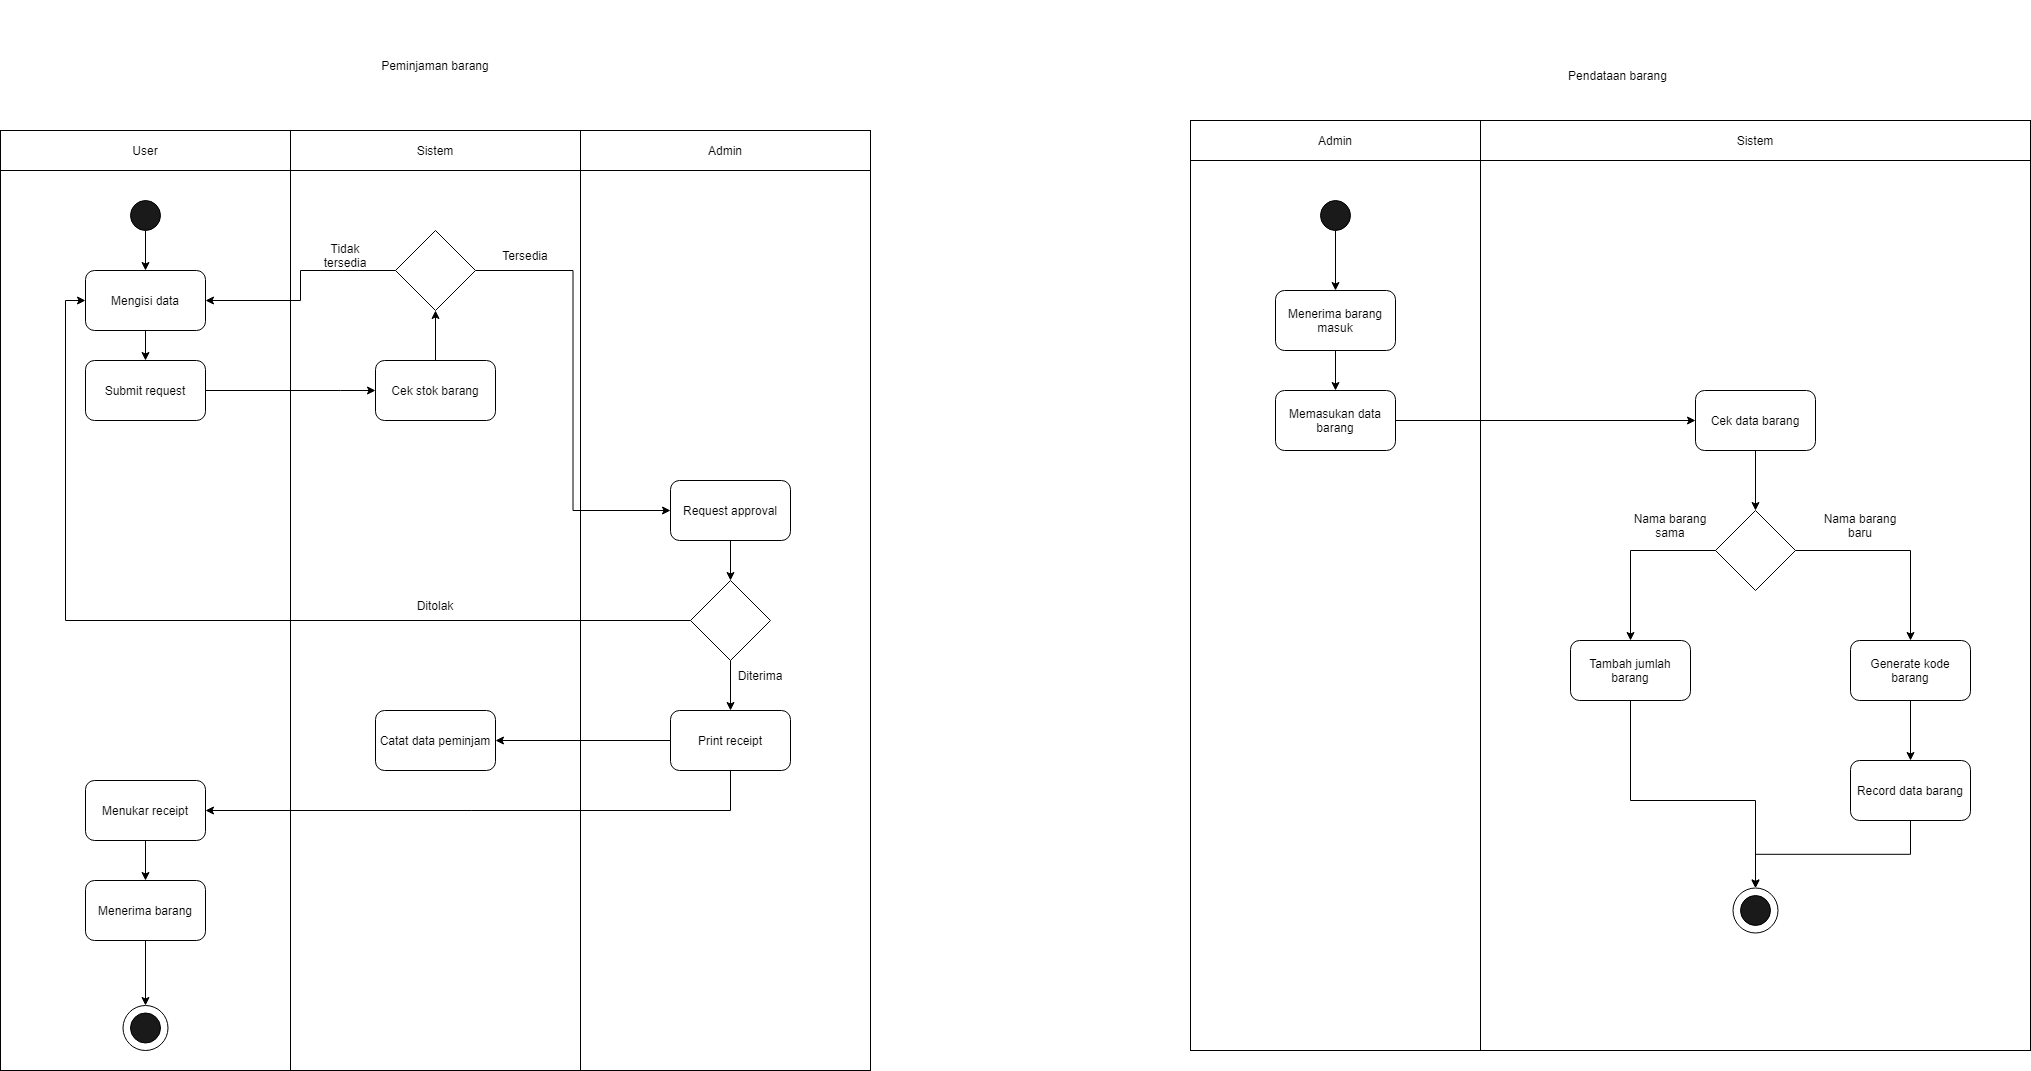

The diagram above was exported from draw.io. Its source (the exported page's mxGraphModel, read from the mxfile embedded in the PNG):
<mxGraphModel dx="1108" dy="1582" grid="1" gridSize="10" guides="1" tooltips="1" connect="1" arrows="1" fold="1" page="1" pageScale="1" pageWidth="850" pageHeight="1100" math="0" shadow="0">
  <root>
    <mxCell id="0" />
    <mxCell id="1" parent="0" />
    <mxCell id="bJdobEFLt-Ukx_OM4U4h-10" value="" style="rounded=0;whiteSpace=wrap;html=1;fillColor=#FFFFFF;" vertex="1" parent="1">
      <mxGeometry x="1630" width="550" height="890" as="geometry" />
    </mxCell>
    <mxCell id="cL-GvKT1vLwGHt2wFDm5-39" value="" style="ellipse;whiteSpace=wrap;html=1;aspect=fixed;" vertex="1" parent="1">
      <mxGeometry x="1882.5" y="727.5" width="45" height="45" as="geometry" />
    </mxCell>
    <mxCell id="J0U9hlteWeHJZsQpBH0g-9" value="" style="rounded=0;whiteSpace=wrap;html=1;fillColor=#FFFFFF;" parent="1" vertex="1">
      <mxGeometry x="440" y="10" width="290" height="900" as="geometry" />
    </mxCell>
    <mxCell id="J0U9hlteWeHJZsQpBH0g-5" value="" style="rounded=0;whiteSpace=wrap;html=1;fillColor=#FFFFFF;" parent="1" vertex="1">
      <mxGeometry x="150" y="10" width="290" height="900" as="geometry" />
    </mxCell>
    <mxCell id="cL-GvKT1vLwGHt2wFDm5-1" style="edgeStyle=orthogonalEdgeStyle;rounded=0;orthogonalLoop=1;jettySize=auto;html=1;exitX=0.5;exitY=1;exitDx=0;exitDy=0;" edge="1" parent="1" source="J0U9hlteWeHJZsQpBH0g-1" target="J0U9hlteWeHJZsQpBH0g-2">
      <mxGeometry relative="1" as="geometry" />
    </mxCell>
    <mxCell id="J0U9hlteWeHJZsQpBH0g-1" value="" style="ellipse;whiteSpace=wrap;html=1;aspect=fixed;fillColor=#1A1A1A;" parent="1" vertex="1">
      <mxGeometry x="280" y="40" width="30" height="30" as="geometry" />
    </mxCell>
    <mxCell id="cL-GvKT1vLwGHt2wFDm5-4" style="edgeStyle=orthogonalEdgeStyle;rounded=0;orthogonalLoop=1;jettySize=auto;html=1;exitX=0.5;exitY=1;exitDx=0;exitDy=0;entryX=0.5;entryY=0;entryDx=0;entryDy=0;" edge="1" parent="1" source="J0U9hlteWeHJZsQpBH0g-2" target="cL-GvKT1vLwGHt2wFDm5-3">
      <mxGeometry relative="1" as="geometry" />
    </mxCell>
    <mxCell id="J0U9hlteWeHJZsQpBH0g-2" value="Mengisi data" style="rounded=1;whiteSpace=wrap;html=1;fillColor=#FFFFFF;" parent="1" vertex="1">
      <mxGeometry x="235" y="110" width="120" height="60" as="geometry" />
    </mxCell>
    <mxCell id="J0U9hlteWeHJZsQpBH0g-3" value="Pendataan barang" style="text;html=1;strokeColor=none;fillColor=none;align=center;verticalAlign=middle;whiteSpace=wrap;rounded=0;" parent="1" vertex="1">
      <mxGeometry x="1700" y="-130" width="135" height="90" as="geometry" />
    </mxCell>
    <mxCell id="J0U9hlteWeHJZsQpBH0g-6" value="User" style="rounded=0;whiteSpace=wrap;html=1;fillColor=#FFFFFF;" parent="1" vertex="1">
      <mxGeometry x="150" y="-30" width="290" height="40" as="geometry" />
    </mxCell>
    <mxCell id="J0U9hlteWeHJZsQpBH0g-8" value="Sistem" style="rounded=0;whiteSpace=wrap;html=1;fillColor=#FFFFFF;" parent="1" vertex="1">
      <mxGeometry x="440" y="-30" width="290" height="40" as="geometry" />
    </mxCell>
    <mxCell id="J0U9hlteWeHJZsQpBH0g-10" value="Admin" style="rounded=0;whiteSpace=wrap;html=1;fillColor=#FFFFFF;" parent="1" vertex="1">
      <mxGeometry x="730" y="-30" width="290" height="40" as="geometry" />
    </mxCell>
    <mxCell id="J0U9hlteWeHJZsQpBH0g-11" value="" style="rounded=0;whiteSpace=wrap;html=1;fillColor=#FFFFFF;" parent="1" vertex="1">
      <mxGeometry x="730" y="10" width="290" height="900" as="geometry" />
    </mxCell>
    <mxCell id="cL-GvKT1vLwGHt2wFDm5-2" value="Peminjaman barang" style="text;html=1;strokeColor=none;fillColor=none;align=center;verticalAlign=middle;whiteSpace=wrap;rounded=0;" vertex="1" parent="1">
      <mxGeometry x="465" y="-160" width="240" height="130" as="geometry" />
    </mxCell>
    <mxCell id="cL-GvKT1vLwGHt2wFDm5-24" style="edgeStyle=orthogonalEdgeStyle;rounded=0;orthogonalLoop=1;jettySize=auto;html=1;exitX=1;exitY=0.5;exitDx=0;exitDy=0;entryX=0;entryY=0.5;entryDx=0;entryDy=0;" edge="1" parent="1" source="cL-GvKT1vLwGHt2wFDm5-3" target="cL-GvKT1vLwGHt2wFDm5-23">
      <mxGeometry relative="1" as="geometry">
        <Array as="points">
          <mxPoint x="490" y="230" />
          <mxPoint x="490" y="230" />
        </Array>
      </mxGeometry>
    </mxCell>
    <mxCell id="cL-GvKT1vLwGHt2wFDm5-3" value="Submit request" style="rounded=1;whiteSpace=wrap;html=1;fillColor=#FFFFFF;" vertex="1" parent="1">
      <mxGeometry x="235" y="200" width="120" height="60" as="geometry" />
    </mxCell>
    <mxCell id="cL-GvKT1vLwGHt2wFDm5-8" style="edgeStyle=orthogonalEdgeStyle;rounded=0;orthogonalLoop=1;jettySize=auto;html=1;exitX=0.5;exitY=1;exitDx=0;exitDy=0;entryX=0.5;entryY=0;entryDx=0;entryDy=0;" edge="1" parent="1" source="cL-GvKT1vLwGHt2wFDm5-5" target="cL-GvKT1vLwGHt2wFDm5-7">
      <mxGeometry relative="1" as="geometry" />
    </mxCell>
    <mxCell id="cL-GvKT1vLwGHt2wFDm5-5" value="Request approval" style="rounded=1;whiteSpace=wrap;html=1;fillColor=#FFFFFF;" vertex="1" parent="1">
      <mxGeometry x="820" y="320" width="120" height="60" as="geometry" />
    </mxCell>
    <mxCell id="cL-GvKT1vLwGHt2wFDm5-12" style="edgeStyle=orthogonalEdgeStyle;rounded=0;orthogonalLoop=1;jettySize=auto;html=1;exitX=0.5;exitY=1;exitDx=0;exitDy=0;" edge="1" parent="1" source="cL-GvKT1vLwGHt2wFDm5-7" target="cL-GvKT1vLwGHt2wFDm5-11">
      <mxGeometry relative="1" as="geometry" />
    </mxCell>
    <mxCell id="cL-GvKT1vLwGHt2wFDm5-34" style="edgeStyle=orthogonalEdgeStyle;rounded=0;orthogonalLoop=1;jettySize=auto;html=1;exitX=0;exitY=0.5;exitDx=0;exitDy=0;entryX=0;entryY=0.5;entryDx=0;entryDy=0;" edge="1" parent="1" source="cL-GvKT1vLwGHt2wFDm5-7" target="J0U9hlteWeHJZsQpBH0g-2">
      <mxGeometry relative="1" as="geometry" />
    </mxCell>
    <mxCell id="cL-GvKT1vLwGHt2wFDm5-7" value="" style="rhombus;whiteSpace=wrap;html=1;" vertex="1" parent="1">
      <mxGeometry x="840" y="420" width="80" height="80" as="geometry" />
    </mxCell>
    <mxCell id="cL-GvKT1vLwGHt2wFDm5-17" style="edgeStyle=orthogonalEdgeStyle;rounded=0;orthogonalLoop=1;jettySize=auto;html=1;exitX=0;exitY=0.5;exitDx=0;exitDy=0;entryX=1;entryY=0.5;entryDx=0;entryDy=0;" edge="1" parent="1" source="cL-GvKT1vLwGHt2wFDm5-11" target="cL-GvKT1vLwGHt2wFDm5-16">
      <mxGeometry relative="1" as="geometry" />
    </mxCell>
    <mxCell id="cL-GvKT1vLwGHt2wFDm5-18" style="edgeStyle=orthogonalEdgeStyle;rounded=0;orthogonalLoop=1;jettySize=auto;html=1;exitX=0.5;exitY=1;exitDx=0;exitDy=0;entryX=1;entryY=0.5;entryDx=0;entryDy=0;" edge="1" parent="1" source="cL-GvKT1vLwGHt2wFDm5-11" target="cL-GvKT1vLwGHt2wFDm5-15">
      <mxGeometry relative="1" as="geometry" />
    </mxCell>
    <mxCell id="cL-GvKT1vLwGHt2wFDm5-11" value="Print receipt" style="rounded=1;whiteSpace=wrap;html=1;fillColor=#FFFFFF;" vertex="1" parent="1">
      <mxGeometry x="820" y="550" width="120" height="60" as="geometry" />
    </mxCell>
    <mxCell id="cL-GvKT1vLwGHt2wFDm5-13" value="Ditolak" style="text;html=1;strokeColor=none;fillColor=none;align=center;verticalAlign=middle;whiteSpace=wrap;rounded=0;" vertex="1" parent="1">
      <mxGeometry x="555" y="430" width="60" height="30" as="geometry" />
    </mxCell>
    <mxCell id="cL-GvKT1vLwGHt2wFDm5-14" value="Diterima" style="text;html=1;strokeColor=none;fillColor=none;align=center;verticalAlign=middle;whiteSpace=wrap;rounded=0;" vertex="1" parent="1">
      <mxGeometry x="880" y="500" width="60" height="30" as="geometry" />
    </mxCell>
    <mxCell id="cL-GvKT1vLwGHt2wFDm5-20" style="edgeStyle=orthogonalEdgeStyle;rounded=0;orthogonalLoop=1;jettySize=auto;html=1;exitX=0.5;exitY=1;exitDx=0;exitDy=0;entryX=0.5;entryY=0;entryDx=0;entryDy=0;" edge="1" parent="1" source="cL-GvKT1vLwGHt2wFDm5-15" target="cL-GvKT1vLwGHt2wFDm5-19">
      <mxGeometry relative="1" as="geometry" />
    </mxCell>
    <mxCell id="cL-GvKT1vLwGHt2wFDm5-15" value="Menukar receipt" style="rounded=1;whiteSpace=wrap;html=1;fillColor=#FFFFFF;" vertex="1" parent="1">
      <mxGeometry x="235" y="620" width="120" height="60" as="geometry" />
    </mxCell>
    <mxCell id="cL-GvKT1vLwGHt2wFDm5-16" value="Catat data peminjam" style="rounded=1;whiteSpace=wrap;html=1;fillColor=#FFFFFF;" vertex="1" parent="1">
      <mxGeometry x="525" y="550" width="120" height="60" as="geometry" />
    </mxCell>
    <mxCell id="cL-GvKT1vLwGHt2wFDm5-37" style="edgeStyle=orthogonalEdgeStyle;rounded=0;orthogonalLoop=1;jettySize=auto;html=1;exitX=0.5;exitY=1;exitDx=0;exitDy=0;entryX=0.5;entryY=0;entryDx=0;entryDy=0;" edge="1" parent="1" source="cL-GvKT1vLwGHt2wFDm5-19" target="cL-GvKT1vLwGHt2wFDm5-35">
      <mxGeometry relative="1" as="geometry" />
    </mxCell>
    <mxCell id="cL-GvKT1vLwGHt2wFDm5-19" value="Menerima barang" style="rounded=1;whiteSpace=wrap;html=1;fillColor=#FFFFFF;" vertex="1" parent="1">
      <mxGeometry x="235" y="720" width="120" height="60" as="geometry" />
    </mxCell>
    <mxCell id="cL-GvKT1vLwGHt2wFDm5-21" value="" style="ellipse;whiteSpace=wrap;html=1;aspect=fixed;fillColor=#1A1A1A;" vertex="1" parent="1">
      <mxGeometry x="280" y="852.5" width="30" height="30" as="geometry" />
    </mxCell>
    <mxCell id="bJdobEFLt-Ukx_OM4U4h-2" value="" style="rounded=0;whiteSpace=wrap;html=1;fillColor=#FFFFFF;" vertex="1" parent="1">
      <mxGeometry x="1340" width="290" height="890" as="geometry" />
    </mxCell>
    <mxCell id="cL-GvKT1vLwGHt2wFDm5-30" style="edgeStyle=orthogonalEdgeStyle;rounded=0;orthogonalLoop=1;jettySize=auto;html=1;exitX=0.5;exitY=0;exitDx=0;exitDy=0;entryX=0.5;entryY=1;entryDx=0;entryDy=0;" edge="1" parent="1" source="cL-GvKT1vLwGHt2wFDm5-23" target="cL-GvKT1vLwGHt2wFDm5-27">
      <mxGeometry relative="1" as="geometry" />
    </mxCell>
    <mxCell id="cL-GvKT1vLwGHt2wFDm5-23" value="Cek stok barang" style="rounded=1;whiteSpace=wrap;html=1;fillColor=#FFFFFF;" vertex="1" parent="1">
      <mxGeometry x="525" y="200" width="120" height="60" as="geometry" />
    </mxCell>
    <mxCell id="bJdobEFLt-Ukx_OM4U4h-3" style="edgeStyle=orthogonalEdgeStyle;rounded=0;orthogonalLoop=1;jettySize=auto;html=1;exitX=0.5;exitY=1;exitDx=0;exitDy=0;" edge="1" parent="1" source="bJdobEFLt-Ukx_OM4U4h-4" target="bJdobEFLt-Ukx_OM4U4h-6">
      <mxGeometry relative="1" as="geometry" />
    </mxCell>
    <mxCell id="bJdobEFLt-Ukx_OM4U4h-4" value="" style="ellipse;whiteSpace=wrap;html=1;aspect=fixed;fillColor=#1A1A1A;" vertex="1" parent="1">
      <mxGeometry x="1470" y="40" width="30" height="30" as="geometry" />
    </mxCell>
    <mxCell id="bJdobEFLt-Ukx_OM4U4h-5" style="edgeStyle=orthogonalEdgeStyle;rounded=0;orthogonalLoop=1;jettySize=auto;html=1;exitX=0.5;exitY=1;exitDx=0;exitDy=0;entryX=0.5;entryY=0;entryDx=0;entryDy=0;" edge="1" parent="1" source="bJdobEFLt-Ukx_OM4U4h-6" target="bJdobEFLt-Ukx_OM4U4h-12">
      <mxGeometry relative="1" as="geometry" />
    </mxCell>
    <mxCell id="bJdobEFLt-Ukx_OM4U4h-6" value="Menerima barang masuk" style="rounded=1;whiteSpace=wrap;html=1;fillColor=#FFFFFF;" vertex="1" parent="1">
      <mxGeometry x="1425" y="130" width="120" height="60" as="geometry" />
    </mxCell>
    <mxCell id="bJdobEFLt-Ukx_OM4U4h-7" value="Admin" style="rounded=0;whiteSpace=wrap;html=1;fillColor=#FFFFFF;" vertex="1" parent="1">
      <mxGeometry x="1340" y="-40" width="290" height="40" as="geometry" />
    </mxCell>
    <mxCell id="bJdobEFLt-Ukx_OM4U4h-9" value="Sistem" style="rounded=0;whiteSpace=wrap;html=1;fillColor=#FFFFFF;" vertex="1" parent="1">
      <mxGeometry x="1630" y="-40" width="550" height="40" as="geometry" />
    </mxCell>
    <mxCell id="bJdobEFLt-Ukx_OM4U4h-11" style="edgeStyle=orthogonalEdgeStyle;rounded=0;orthogonalLoop=1;jettySize=auto;html=1;exitX=1;exitY=0.5;exitDx=0;exitDy=0;entryX=0;entryY=0.5;entryDx=0;entryDy=0;" edge="1" parent="1" source="bJdobEFLt-Ukx_OM4U4h-12" target="bJdobEFLt-Ukx_OM4U4h-14">
      <mxGeometry relative="1" as="geometry" />
    </mxCell>
    <mxCell id="bJdobEFLt-Ukx_OM4U4h-12" value="Memasukan data barang" style="rounded=1;whiteSpace=wrap;html=1;fillColor=#FFFFFF;" vertex="1" parent="1">
      <mxGeometry x="1425" y="230" width="120" height="60" as="geometry" />
    </mxCell>
    <mxCell id="bJdobEFLt-Ukx_OM4U4h-13" style="edgeStyle=orthogonalEdgeStyle;rounded=0;orthogonalLoop=1;jettySize=auto;html=1;exitX=0.5;exitY=1;exitDx=0;exitDy=0;entryX=0.5;entryY=0;entryDx=0;entryDy=0;" edge="1" parent="1" source="bJdobEFLt-Ukx_OM4U4h-14" target="bJdobEFLt-Ukx_OM4U4h-31">
      <mxGeometry relative="1" as="geometry">
        <mxPoint x="1779.9999999999995" y="350" as="targetPoint" />
      </mxGeometry>
    </mxCell>
    <mxCell id="bJdobEFLt-Ukx_OM4U4h-14" value="Cek data barang" style="rounded=1;whiteSpace=wrap;html=1;fillColor=#FFFFFF;" vertex="1" parent="1">
      <mxGeometry x="1845" y="230" width="120" height="60" as="geometry" />
    </mxCell>
    <mxCell id="cL-GvKT1vLwGHt2wFDm5-41" style="edgeStyle=orthogonalEdgeStyle;rounded=0;orthogonalLoop=1;jettySize=auto;html=1;exitX=0.5;exitY=1;exitDx=0;exitDy=0;entryX=0.5;entryY=0;entryDx=0;entryDy=0;" edge="1" parent="1" source="bJdobEFLt-Ukx_OM4U4h-20" target="cL-GvKT1vLwGHt2wFDm5-39">
      <mxGeometry relative="1" as="geometry">
        <Array as="points">
          <mxPoint x="1780" y="640" />
          <mxPoint x="1905" y="640" />
        </Array>
      </mxGeometry>
    </mxCell>
    <mxCell id="bJdobEFLt-Ukx_OM4U4h-20" value="Tambah jumlah barang" style="rounded=1;whiteSpace=wrap;html=1;fillColor=#FFFFFF;" vertex="1" parent="1">
      <mxGeometry x="1720" y="480" width="120" height="60" as="geometry" />
    </mxCell>
    <mxCell id="cL-GvKT1vLwGHt2wFDm5-29" style="edgeStyle=orthogonalEdgeStyle;rounded=0;orthogonalLoop=1;jettySize=auto;html=1;exitX=1;exitY=0.5;exitDx=0;exitDy=0;entryX=0;entryY=0.5;entryDx=0;entryDy=0;" edge="1" parent="1" source="cL-GvKT1vLwGHt2wFDm5-27" target="cL-GvKT1vLwGHt2wFDm5-5">
      <mxGeometry relative="1" as="geometry" />
    </mxCell>
    <mxCell id="cL-GvKT1vLwGHt2wFDm5-31" style="edgeStyle=orthogonalEdgeStyle;rounded=0;orthogonalLoop=1;jettySize=auto;html=1;exitX=0;exitY=0.5;exitDx=0;exitDy=0;entryX=1;entryY=0.5;entryDx=0;entryDy=0;" edge="1" parent="1" source="cL-GvKT1vLwGHt2wFDm5-27" target="J0U9hlteWeHJZsQpBH0g-2">
      <mxGeometry relative="1" as="geometry" />
    </mxCell>
    <mxCell id="cL-GvKT1vLwGHt2wFDm5-27" value="" style="rhombus;whiteSpace=wrap;html=1;" vertex="1" parent="1">
      <mxGeometry x="545" y="70" width="80" height="80" as="geometry" />
    </mxCell>
    <mxCell id="cL-GvKT1vLwGHt2wFDm5-32" value="Tidak tersedia" style="text;html=1;strokeColor=none;fillColor=none;align=center;verticalAlign=middle;whiteSpace=wrap;rounded=0;" vertex="1" parent="1">
      <mxGeometry x="465" y="80" width="60" height="30" as="geometry" />
    </mxCell>
    <mxCell id="cL-GvKT1vLwGHt2wFDm5-33" value="Tersedia" style="text;html=1;strokeColor=none;fillColor=none;align=center;verticalAlign=middle;whiteSpace=wrap;rounded=0;" vertex="1" parent="1">
      <mxGeometry x="645" y="80" width="60" height="30" as="geometry" />
    </mxCell>
    <mxCell id="bJdobEFLt-Ukx_OM4U4h-29" value="" style="ellipse;whiteSpace=wrap;html=1;aspect=fixed;fillColor=#1A1A1A;" vertex="1" parent="1">
      <mxGeometry x="1890" y="735" width="30" height="30" as="geometry" />
    </mxCell>
    <mxCell id="bJdobEFLt-Ukx_OM4U4h-39" style="edgeStyle=orthogonalEdgeStyle;rounded=0;orthogonalLoop=1;jettySize=auto;html=1;exitX=0.5;exitY=1;exitDx=0;exitDy=0;entryX=0.5;entryY=0;entryDx=0;entryDy=0;" edge="1" parent="1" source="bJdobEFLt-Ukx_OM4U4h-30" target="bJdobEFLt-Ukx_OM4U4h-38">
      <mxGeometry relative="1" as="geometry" />
    </mxCell>
    <mxCell id="bJdobEFLt-Ukx_OM4U4h-30" value="Generate kode barang" style="rounded=1;whiteSpace=wrap;html=1;fillColor=#FFFFFF;" vertex="1" parent="1">
      <mxGeometry x="2000" y="480" width="120" height="60" as="geometry" />
    </mxCell>
    <mxCell id="bJdobEFLt-Ukx_OM4U4h-31" value="" style="rhombus;whiteSpace=wrap;html=1;" vertex="1" parent="1">
      <mxGeometry x="1865" y="350" width="80" height="80" as="geometry" />
    </mxCell>
    <mxCell id="bJdobEFLt-Ukx_OM4U4h-34" style="edgeStyle=orthogonalEdgeStyle;rounded=0;orthogonalLoop=1;jettySize=auto;html=1;exitX=0;exitY=0.5;exitDx=0;exitDy=0;entryX=0.5;entryY=0;entryDx=0;entryDy=0;" edge="1" parent="1" source="bJdobEFLt-Ukx_OM4U4h-31" target="bJdobEFLt-Ukx_OM4U4h-20">
      <mxGeometry relative="1" as="geometry">
        <mxPoint x="1825.0599999999995" y="390" as="sourcePoint" />
        <mxPoint x="1760" y="390" as="targetPoint" />
      </mxGeometry>
    </mxCell>
    <mxCell id="bJdobEFLt-Ukx_OM4U4h-35" value="Nama barang sama" style="text;html=1;strokeColor=none;fillColor=none;align=center;verticalAlign=middle;whiteSpace=wrap;rounded=0;" vertex="1" parent="1">
      <mxGeometry x="1780" y="350" width="80" height="30" as="geometry" />
    </mxCell>
    <mxCell id="bJdobEFLt-Ukx_OM4U4h-36" value="Nama barang baru" style="text;html=1;strokeColor=none;fillColor=none;align=center;verticalAlign=middle;whiteSpace=wrap;rounded=0;" vertex="1" parent="1">
      <mxGeometry x="1970" y="350" width="80" height="30" as="geometry" />
    </mxCell>
    <mxCell id="bJdobEFLt-Ukx_OM4U4h-37" style="edgeStyle=orthogonalEdgeStyle;rounded=0;orthogonalLoop=1;jettySize=auto;html=1;exitX=1;exitY=0.5;exitDx=0;exitDy=0;entryX=0.5;entryY=0;entryDx=0;entryDy=0;" edge="1" parent="1" source="bJdobEFLt-Ukx_OM4U4h-31" target="bJdobEFLt-Ukx_OM4U4h-30">
      <mxGeometry relative="1" as="geometry">
        <mxPoint x="1554.9999999999995" y="270" as="sourcePoint" />
        <mxPoint x="1965" y="390" as="targetPoint" />
        <Array as="points">
          <mxPoint x="2060" y="390" />
        </Array>
      </mxGeometry>
    </mxCell>
    <mxCell id="cL-GvKT1vLwGHt2wFDm5-40" style="edgeStyle=orthogonalEdgeStyle;rounded=0;orthogonalLoop=1;jettySize=auto;html=1;exitX=0.5;exitY=1;exitDx=0;exitDy=0;entryX=0.5;entryY=0;entryDx=0;entryDy=0;" edge="1" parent="1" source="bJdobEFLt-Ukx_OM4U4h-38" target="cL-GvKT1vLwGHt2wFDm5-39">
      <mxGeometry relative="1" as="geometry" />
    </mxCell>
    <mxCell id="bJdobEFLt-Ukx_OM4U4h-38" value="Record data barang" style="rounded=1;whiteSpace=wrap;html=1;fillColor=#FFFFFF;" vertex="1" parent="1">
      <mxGeometry x="2000" y="600" width="120" height="60" as="geometry" />
    </mxCell>
    <mxCell id="cL-GvKT1vLwGHt2wFDm5-35" value="" style="ellipse;whiteSpace=wrap;html=1;aspect=fixed;" vertex="1" parent="1">
      <mxGeometry x="272.5" y="845" width="45" height="45" as="geometry" />
    </mxCell>
    <mxCell id="cL-GvKT1vLwGHt2wFDm5-38" value="" style="ellipse;whiteSpace=wrap;html=1;aspect=fixed;fillColor=#1A1A1A;" vertex="1" parent="1">
      <mxGeometry x="280" y="852.5" width="30" height="30" as="geometry" />
    </mxCell>
  </root>
</mxGraphModel>